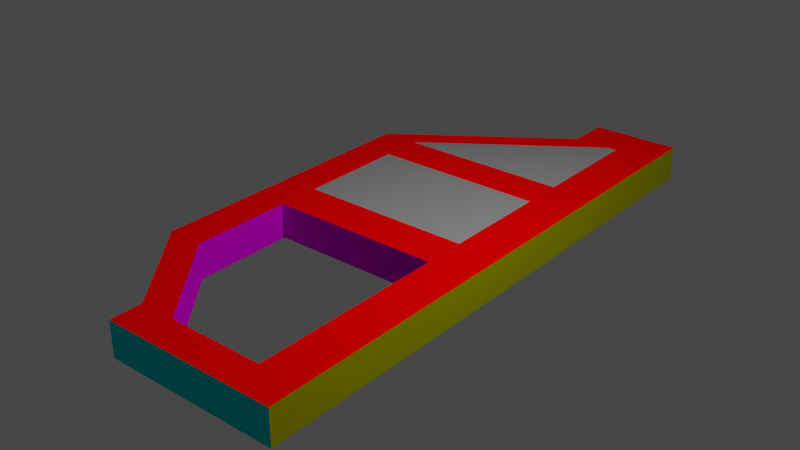 # Source: hook.blend  (saved by Blender 2.93.20; exported with 4.5.12 LTS)
import bpy
from mathutils import Matrix  # noqa: F401  (used for matrix-valued properties, if any)

bpy.ops.wm.read_factory_settings(use_empty=True)
scene = bpy.context.scene
scene.name = 'Scene'

# ---- collections
col_collection = bpy.data.collections.new('Collection'); scene.collection.children.link(col_collection)

# ---- materials (node trees are filled in below, after node groups)
mat_default_001 = bpy.data.materials.new('default.001')
mat_default_001.use_transparent_shadow = False
mat_default_001.diffuse_color = (0.25, 0.25, 0.25, 1.0)
mat_topandbottom = bpy.data.materials.new('topandbottom')
mat_topandbottom.use_transparent_shadow = False
mat_topandbottom.diffuse_color = (1.0, 0.0, 0.0, 1.0)
mat_frontload = bpy.data.materials.new('frontload')
mat_frontload.use_transparent_shadow = False
mat_frontload.diffuse_color = (0.0, 1.0, 0.0, 1.0)
mat_backload = bpy.data.materials.new('backload')
mat_backload.use_transparent_shadow = False
mat_backload.diffuse_color = (0.0, 0.0, 1.0, 1.0)
mat_floor = bpy.data.materials.new('floor')
mat_floor.use_transparent_shadow = False
mat_floor.diffuse_color = (0.707, 0.707, 0.0, 1.0)
mat_outerfree = bpy.data.materials.new('outerfree')
mat_outerfree.use_transparent_shadow = False
mat_outerfree.diffuse_color = (0.0, 0.707, 0.707, 1.0)
mat_innerfree = bpy.data.materials.new('innerfree')
mat_innerfree.use_transparent_shadow = False
mat_innerfree.diffuse_color = (0.707, 0.0, 0.707, 1.0)

# ---- material node trees

# ---- world
world_world = bpy.data.worlds.new('World'); scene.world = world_world
world_world.use_nodes = True; world_world.node_tree.nodes.clear()
_N = world_world.node_tree.nodes; _L = world_world.node_tree.links
n0 = _N.new('ShaderNodeOutputWorld'); n0.name = 'World Output'; n0.location = (300, 300)
n1 = _N.new('ShaderNodeBackground'); n1.name = 'Background'; n1.location = (10, 300)
n1.inputs[0].default_value = (0.05088, 0.05088, 0.05088, 1.0)
_L.new(n1.outputs[0], n0.inputs[0])
n0.is_active_output = True
world_world.color = (0.05088, 0.05088, 0.05088)
world_world.use_sun_shadow = False
world_world.sun_shadow_jitter_overblur = 0.0

# ---- lights
light_light = bpy.data.lights.new('Light', 'POINT')
light_light.transmission_factor = 0.0
light_light.energy = 1000.0
light_light.shadow_soft_size = 0.1
light_light.shadow_maximum_resolution = 0.006
light_light.use_absolute_resolution = True

# ---- meshes
me_cube_001 = bpy.data.meshes.new('Cube.001')
me_cube_001.from_pydata([(-1.0, -1.0, -1.0), (-1.0, -1.0, -0.3724), (-1.0, 0.8173, -1.0), (-1.0, 0.8173, -0.3724), (-0.3473, -1.0, -1.0), (-0.3473, -1.0, -0.3724), (-0.3473, 0.8173, -1.0), (-0.3473, 0.8173, -0.3724), (0.3892, -2.683, -1.0), (0.3892, -2.683, -0.3724), (1.042, -2.683, -0.3724), (1.042, -2.683, -1.0), (0.3892, -3.256, -1.0), (0.3892, -3.256, -0.3724), (1.042, -3.256, -0.3724), (1.042, -3.256, -1.0), (2.736, -2.683, -0.3724), (2.736, -2.683, -1.0), (2.736, -3.256, -0.3724), (2.736, -3.256, -1.0), (3.501, -2.683, -0.3724), (3.501, -2.683, -1.0), (3.501, -3.256, -0.3724), (3.501, -3.256, -1.0), (2.736, 0.8173, -0.3724), (2.736, 0.8173, -1.0), (3.501, 0.8173, -0.3724), (3.501, 0.8173, -1.0), (-1.0, 1.569, -0.3724), (-1.0, 1.569, -1.0), (-0.3473, 1.569, -1.0), (-0.3473, 1.569, -0.3724), (2.736, 1.569, -0.3724), (2.736, 1.569, -1.0), (3.501, 1.569, -0.3724), (3.501, 1.569, -1.0), (-1.0, 3.511, -0.3724), (-1.0, 3.511, -1.0), (-0.3473, 3.511, -1.0), (-0.3473, 3.511, -0.3724), (2.736, 3.511, -0.3724), (2.736, 3.511, -1.0), (3.501, 3.511, -0.3724), (3.501, 3.511, -1.0), (-1.0, 4.239, -0.3724), (-1.0, 4.239, -1.0), (-0.3473, 4.239, -1.0), (-0.3473, 4.239, -0.3724), (2.736, 4.239, -0.3724), (2.736, 4.239, -1.0), (3.501, 4.239, -0.3724), (3.501, 4.239, -1.0), (1.919, 6.329, -0.3724), (1.919, 6.329, -1.0), (2.572, 6.329, -1.0), (2.572, 6.329, -0.3724), (2.736, 6.329, -0.3724), (2.736, 6.329, -1.0), (3.501, 6.329, -0.3724), (3.501, 6.329, -1.0), (1.919, 7.102, -0.3724), (1.919, 7.102, -1.0), (2.572, 7.102, -1.0), (2.572, 7.102, -0.3724), (2.736, 7.102, -0.3724), (2.736, 7.102, -1.0), (3.501, 7.102, -0.3724), (3.501, 7.102, -1.0)], [], [(0, 1, 3, 2), (6, 2, 29, 30), (6, 7, 5, 4), (5, 1, 9, 10), (2, 6, 4, 0), (7, 3, 1, 5), (8, 11, 15, 12), (4, 5, 10, 11), (1, 0, 8, 9), (0, 4, 11, 8), (15, 14, 13, 12), (9, 8, 12, 13), (10, 9, 13, 14), (10, 14, 18, 16), (16, 18, 22, 20), (14, 15, 19, 18), (11, 10, 16, 17), (15, 11, 17, 19), (21, 20, 22, 23), (18, 19, 23, 22), (19, 17, 21, 23), (20, 21, 27, 26), (6, 30, 33, 25), (21, 17, 25, 27), (16, 20, 26, 24), (17, 16, 24, 25), (35, 33, 41, 43), (29, 28, 36, 37), (24, 26, 34, 32), (30, 31, 32, 33), (3, 7, 31, 28), (27, 25, 33, 35), (2, 3, 28, 29), (26, 27, 35, 34), (40, 48, 47, 39), (40, 42, 50, 48), (34, 35, 43, 42), (31, 30, 38, 39), (30, 29, 37, 38), (32, 34, 42, 40), (33, 32, 40, 41), (28, 31, 39, 36), (48, 50, 58, 56), (46, 45, 53, 54), (36, 39, 47, 44), (37, 36, 44, 45), (43, 41, 49, 51), (42, 43, 51, 50), (48, 49, 46, 47), (38, 37, 45, 46), (58, 59, 67, 66), (59, 57, 65, 67), (49, 48, 56, 57), (44, 47, 55, 52), (45, 44, 52, 53), (51, 49, 57, 59), (50, 51, 59, 58), (47, 46, 54, 55), (61, 60, 63, 62), (65, 64, 66, 67), (54, 53, 61, 62), (56, 58, 66, 64), (52, 55, 63, 60), (53, 52, 60, 61), (55, 56, 64, 63), (62, 63, 64, 65), (65, 57, 54, 62), (54, 57, 56, 55), (41, 40, 39, 38), (49, 41, 38, 46), (7, 24, 32, 31), (6, 25, 24, 7), (0, 1, 5, 4), (2, 3, 7, 6), (6, 7, 31, 30), (8, 9, 10, 11), (10, 11, 15, 14), (16, 17, 19, 18), (16, 17, 21, 20), (24, 25, 27, 26), (24, 25, 33, 32), (28, 29, 30, 31), (30, 38, 41, 33), (31, 39, 40, 32), (32, 33, 35, 34), (36, 37, 38, 39), (38, 39, 47, 46), (40, 41, 43, 42), (40, 41, 49, 48), (44, 45, 46, 47), (46, 54, 57, 49), (47, 55, 56, 48), (48, 49, 51, 50), (52, 53, 54, 55), (54, 55, 63, 62), (56, 57, 59, 58), (56, 57, 65, 64)])
me_cube_001.polygons.foreach_set('material_index', [2, 1, 6, 1, 1, 1, 1, 6, 5, 1, 5, 5, 1, 1, 1, 5, 6, 1, 4, 5, 1, 4, 1, 1, 1, 6, 1, 3, 1, 6, 1, 1, 5, 4, 1, 1, 4, 6, 1, 1, 6, 1, 1, 1, 1, 5, 1, 4, 6, 1, 4, 1, 6, 1, 5, 1, 4, 6, 5, 5, 1, 1, 1, 5, 1, 5, 1, 6, 6, 1, 1, 6, 0, 0, 0, 0, 0, 0, 0, 0, 0, 0, 0, 0, 0, 0, 0, 0, 0, 0, 0, 0, 0, 0, 0, 0, 0])
_uv = me_cube_001.uv_layers.new(name='UVMap')
_uv.uv.foreach_set('vector', [0.375, 0.0, 0.625, 0.0, 0.625, 0.25, 0.375, 0.25, 0.375, 0.5, 0.125, 0.5, 0.125, 0.5, 0.375, 0.5, 0.375, 0.5, 0.625, 0.5, 0.625, 0.75, 0.375, 0.75, 0.625, 0.75, 0.875, 0.75, 0.875, 0.75, 0.625, 0.75, 0.125, 0.5, 0.375, 0.5, 0.375, 0.75, 0.125, 0.75, 0.625, 0.5, 0.875, 0.5, 0.875, 0.75, 0.625, 0.75, 0.125, 0.75, 0.375, 0.75, 0.375, 0.75, 0.125, 0.75, 0.375, 0.75, 0.625, 0.75, 0.625, 0.75, 0.375, 0.75, 0.625, 0.0, 0.375, 0.0, 0.375, 0.0, 0.625, 0.0, 0.125, 0.75, 0.375, 0.75, 0.375, 0.75, 0.125, 0.75, 0.375, 0.75, 0.625, 0.75, 0.625, 1.0, 0.375, 1.0, 0.625, 0.0, 0.375, 0.0, 0.375, 0.0, 0.625, 0.0, 0.625, 0.75, 0.875, 0.75, 0.875, 0.75, 0.625, 0.75, 0.625, 0.75, 0.625, 0.75, 0.625, 0.75, 0.625, 0.75, 0.625, 0.75, 0.625, 0.75, 0.625, 0.75, 0.625, 0.75, 0.625, 0.75, 0.375, 0.75, 0.375, 0.75, 0.625, 0.75, 0.375, 0.75, 0.625, 0.75, 0.625, 0.75, 0.375, 0.75, 0.375, 0.75, 0.375, 0.75, 0.375, 0.75, 0.375, 0.75, 0.375, 0.75, 0.625, 0.75, 0.625, 0.75, 0.375, 0.75, 0.625, 0.75, 0.375, 0.75, 0.375, 0.75, 0.625, 0.75, 0.375, 0.75, 0.375, 0.75, 0.375, 0.75, 0.375, 0.75, 0.625, 0.75, 0.375, 0.75, 0.375, 0.75, 0.625, 0.75, 0.375, 0.5, 0.375, 0.5, 0.375, 0.75, 0.375, 0.75, 0.375, 0.75, 0.375, 0.75, 0.375, 0.75, 0.375, 0.75, 0.625, 0.75, 0.625, 0.75, 0.625, 0.75, 0.625, 0.75, 0.375, 0.75, 0.625, 0.75, 0.625, 0.75, 0.375, 0.75, 0.375, 0.75, 0.375, 0.75, 0.375, 0.75, 0.375, 0.75, 0.375, 0.25, 0.625, 0.25, 0.625, 0.25, 0.375, 0.25, 0.625, 0.75, 0.625, 0.75, 0.625, 0.75, 0.625, 0.75, 0.375, 0.5, 0.625, 0.5, 0.625, 0.75, 0.375, 0.75, 0.875, 0.5, 0.625, 0.5, 0.625, 0.5, 0.875, 0.5, 0.375, 0.75, 0.375, 0.75, 0.375, 0.75, 0.375, 0.75, 0.375, 0.25, 0.625, 0.25, 0.625, 0.25, 0.375, 0.25, 0.625, 0.75, 0.375, 0.75, 0.375, 0.75, 0.625, 0.75, 0.625, 0.75, 0.625, 0.75, 0.625, 0.75, 0.625, 0.75, 0.625, 0.75, 0.625, 0.75, 0.625, 0.75, 0.625, 0.75, 0.625, 0.75, 0.375, 0.75, 0.375, 0.75, 0.625, 0.75, 0.625, 0.5, 0.375, 0.5, 0.375, 0.5, 0.625, 0.5, 0.375, 0.5, 0.125, 0.5, 0.125, 0.5, 0.375, 0.5, 0.625, 0.75, 0.625, 0.75, 0.625, 0.75, 0.625, 0.75, 0.375, 0.75, 0.625, 0.75, 0.625, 0.75, 0.375, 0.75, 0.875, 0.5, 0.625, 0.5, 0.625, 0.5, 0.875, 0.5, 0.625, 0.75, 0.625, 0.75, 0.625, 0.75, 0.625, 0.75, 0.375, 0.5, 0.125, 0.5, 0.125, 0.5, 0.375, 0.5, 0.875, 0.5, 0.625, 0.5, 0.625, 0.5, 0.875, 0.5, 0.375, 0.25, 0.625, 0.25, 0.625, 0.25, 0.375, 0.25, 0.375, 0.75, 0.375, 0.75, 0.375, 0.75, 0.375, 0.75, 0.625, 0.75, 0.375, 0.75, 0.375, 0.75, 0.625, 0.75, 0.625, 0.75, 0.375, 0.75, 0.375, 0.75, 0.625, 0.75, 0.375, 0.5, 0.125, 0.5, 0.125, 0.5, 0.375, 0.5, 0.625, 0.75, 0.375, 0.75, 0.375, 0.75, 0.625, 0.75, 0.375, 0.75, 0.375, 0.75, 0.375, 0.75, 0.375, 0.75, 0.375, 0.75, 0.625, 0.75, 0.625, 0.75, 0.375, 0.75, 0.875, 0.5, 0.625, 0.5, 0.625, 0.5, 0.875, 0.5, 0.375, 0.25, 0.625, 0.25, 0.625, 0.25, 0.375, 0.25, 0.375, 0.75, 0.375, 0.75, 0.375, 0.75, 0.375, 0.75, 0.625, 0.75, 0.375, 0.75, 0.375, 0.75, 0.625, 0.75, 0.625, 0.5, 0.375, 0.5, 0.375, 0.5, 0.625, 0.5, 0.375, 0.25, 0.625, 0.25, 0.625, 0.5, 0.375, 0.5, 0.375, 0.75, 0.625, 0.75, 0.625, 0.75, 0.375, 0.75, 0.375, 0.5, 0.125, 0.5, 0.125, 0.5, 0.375, 0.5, 0.625, 0.75, 0.625, 0.75, 0.625, 0.75, 0.625, 0.75, 0.875, 0.5, 0.625, 0.5, 0.625, 0.5, 0.875, 0.5, 0.375, 0.25, 0.625, 0.25, 0.625, 0.25, 0.375, 0.25, 0.625, 0.5, 0.625, 0.75, 0.625, 0.75, 0.625, 0.5, 0.375, 0.5, 0.625, 0.5, 0.625, 0.75, 0.375, 0.75, 0.375, 0.75, 0.375, 0.75, 0.375, 0.5, 0.375, 0.5, 0.375, 0.5, 0.375, 0.75, 0.625, 0.75, 0.625, 0.5, 0.375, 0.75, 0.625, 0.75, 0.625, 0.75, 0.375, 0.75, 0.375, 0.75, 0.375, 0.75, 0.375, 0.75, 0.375, 0.75, 0.625, 0.5, 0.625, 0.75, 0.625, 0.75, 0.625, 0.5, 0.375, 0.5, 0.375, 0.75, 0.625, 0.75, 0.625, 0.5, 0.0, 0.0, 0.0, 0.0, 0.0, 0.0, 0.0, 0.0, 0.0, 0.0, 0.0, 0.0, 0.0, 0.0, 0.0, 0.0, 0.0, 0.0, 0.0, 0.0, 0.0, 0.0, 0.0, 0.0, 0.0, 0.0, 0.0, 0.0, 0.0, 0.0, 0.0, 0.0, 0.0, 0.0, 0.0, 0.0, 0.0, 0.0, 0.0, 0.0, 0.0, 0.0, 0.0, 0.0, 0.0, 0.0, 0.0, 0.0, 0.0, 0.0, 0.0, 0.0, 0.0, 0.0, 0.0, 0.0, 0.0, 0.0, 0.0, 0.0, 0.0, 0.0, 0.0, 0.0, 0.0, 0.0, 0.0, 0.0, 0.0, 0.0, 0.0, 0.0, 0.0, 0.0, 0.0, 0.0, 0.0, 0.0, 0.0, 0.0, 0.0, 0.0, 0.0, 0.0, 0.0, 0.0, 0.0, 0.0, 0.0, 0.0, 0.0, 0.0, 0.0, 0.0, 0.0, 0.0, 0.0, 0.0, 0.0, 0.0, 0.0, 0.0, 0.0, 0.0, 0.0, 0.0, 0.0, 0.0, 0.0, 0.0, 0.0, 0.0, 0.0, 0.0, 0.0, 0.0, 0.0, 0.0, 0.0, 0.0, 0.0, 0.0, 0.0, 0.0, 0.0, 0.0, 0.0, 0.0, 0.0, 0.0, 0.0, 0.0, 0.0, 0.0, 0.0, 0.0, 0.0, 0.0, 0.0, 0.0, 0.0, 0.0, 0.0, 0.0, 0.0, 0.0, 0.0, 0.0, 0.0, 0.0, 0.0, 0.0, 0.0, 0.0, 0.0, 0.0, 0.0, 0.0, 0.0, 0.0, 0.0, 0.0, 0.0, 0.0, 0.0, 0.0, 0.0, 0.0, 0.0, 0.0, 0.0, 0.0, 0.0, 0.0, 0.0, 0.0, 0.0, 0.0, 0.0, 0.0, 0.0, 0.0, 0.0, 0.0, 0.0, 0.0, 0.0, 0.0, 0.0, 0.0, 0.0, 0.0, 0.0, 0.0, 0.0, 0.0, 0.0, 0.0, 0.0, 0.0])
me_cube_001.materials.append(mat_default_001)
me_cube_001.materials.append(mat_topandbottom)
me_cube_001.materials.append(mat_frontload)
me_cube_001.materials.append(mat_backload)
me_cube_001.materials.append(mat_floor)
me_cube_001.materials.append(mat_outerfree)
me_cube_001.materials.append(mat_innerfree)
me_cube_001.use_remesh_fix_poles = True
me_cube_001.use_remesh_preserve_attributes = False
me_cube_001.update()
me_previewmesh_001 = bpy.data.meshes.new('previewMesh.001')
me_previewmesh_001.from_pydata([], [], [])
me_previewmesh_001.use_remesh_fix_poles = True
me_previewmesh_001.use_remesh_preserve_attributes = False
me_previewmesh_001.update()

# ---- objects
ob_light = bpy.data.objects.new('Light', light_light)
ob_cube = bpy.data.objects.new('Cube', me_cube_001)
ob_previewmesh = bpy.data.objects.new('previewMesh', me_previewmesh_001)

# ---- transforms, parenting, visibility, modifiers, constraints
ob_light.location = (4.076, 1.005, 5.904)
ob_light.rotation_euler = (0.6503, 0.05522, 1.866)
ob_light.lock_rotations_4d = False
ob_light.empty_display_type = 'ARROWS'
ob_light.color = (0.0, 0.0, 0.0, 0.0)
ob_light.lineart.crease_threshold = 0.0
ob_cube.location = (-0.2624, -0.1667, 0.3468)
ob_cube.show_wire = True
ob_cube.show_all_edges = True
ob_previewmesh.location = (0.0, 0.0, 0.0)
ob_previewmesh.show_wire = True
ob_previewmesh.show_all_edges = True

# ---- collection membership
col_collection.objects.link(ob_light)
col_collection.objects.link(ob_cube)
col_collection.objects.link(ob_previewmesh)

# ---- scene / render settings (as saved in the file)
scene.frame_start = 1; scene.frame_end = 250; scene.frame_set(0)
scene.render.engine = 'BLENDER_EEVEE_NEXT'
scene.cycles.use_denoising = False
scene.cycles.samples = 128
scene.cycles.sampling_pattern = 'TABULATED_SOBOL'
scene.cycles.use_adaptive_sampling = False
scene.cycles.use_light_tree = False
scene.view_settings.view_transform = 'Filmic'
bpy.context.view_layer.update()

# ---- added for rendering (the .blend has no active camera): camera
cam_auto = bpy.data.cameras.new('AutoCamera')
cam_auto.lens = 50.0
cam_auto.sensor_width = 36.0
cam_auto.clip_end = 1000.0
ob_auto_camera = bpy.data.objects.new('AutoCamera', cam_auto)
scene.collection.objects.link(ob_auto_camera)
ob_auto_camera.location = (11.4545, -10.8037, 8.04656)
ob_auto_camera.rotation_euler = (1.09748, -7.21219e-08, 0.694738)
scene.camera = ob_auto_camera
bpy.context.view_layer.update()
